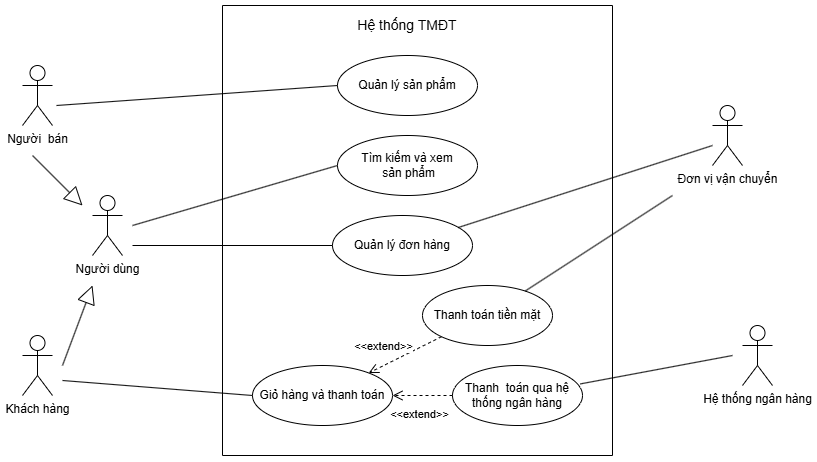

The diagram above was exported from draw.io. Its source (the exported page's mxGraphModel, read from the mxfile embedded in the PNG):
<mxGraphModel dx="1281" dy="527" grid="1" gridSize="10" guides="1" tooltips="1" connect="1" arrows="1" fold="1" page="1" pageScale="1" pageWidth="827" pageHeight="1169" math="0" shadow="0">
  <root>
    <mxCell id="0" />
    <mxCell id="1" parent="0" />
    <mxCell id="IEpJksQy7Rd3RRl3Bc1m-4" value="Giỏ hàng và thanh toán" style="ellipse;whiteSpace=wrap;html=1;" vertex="1" parent="1">
      <mxGeometry x="290" y="400" width="140" height="60" as="geometry" />
    </mxCell>
    <mxCell id="IEpJksQy7Rd3RRl3Bc1m-5" value="Tìm kiếm và xem&lt;div&gt;&amp;nbsp;sản phẩm&lt;/div&gt;" style="ellipse;whiteSpace=wrap;html=1;" vertex="1" parent="1">
      <mxGeometry x="375" y="170" width="140" height="60" as="geometry" />
    </mxCell>
    <mxCell id="IEpJksQy7Rd3RRl3Bc1m-6" value="Quản lý đơn hàng" style="ellipse;whiteSpace=wrap;html=1;" vertex="1" parent="1">
      <mxGeometry x="370" y="250" width="140" height="60" as="geometry" />
    </mxCell>
    <mxCell id="IEpJksQy7Rd3RRl3Bc1m-7" value="Quản lý sản phẩm" style="ellipse;whiteSpace=wrap;html=1;" vertex="1" parent="1">
      <mxGeometry x="375" y="90" width="140" height="60" as="geometry" />
    </mxCell>
    <mxCell id="IEpJksQy7Rd3RRl3Bc1m-8" value="" style="endArrow=none;html=1;rounded=0;" edge="1" parent="1">
      <mxGeometry width="50" height="50" relative="1" as="geometry">
        <mxPoint x="260" y="490" as="sourcePoint" />
        <mxPoint x="260" y="40" as="targetPoint" />
      </mxGeometry>
    </mxCell>
    <mxCell id="IEpJksQy7Rd3RRl3Bc1m-9" value="" style="endArrow=none;html=1;rounded=0;" edge="1" parent="1">
      <mxGeometry width="50" height="50" relative="1" as="geometry">
        <mxPoint x="260" y="40" as="sourcePoint" />
        <mxPoint x="650" y="40" as="targetPoint" />
      </mxGeometry>
    </mxCell>
    <mxCell id="IEpJksQy7Rd3RRl3Bc1m-11" value="" style="endArrow=none;html=1;rounded=0;" edge="1" parent="1">
      <mxGeometry width="50" height="50" relative="1" as="geometry">
        <mxPoint x="260" y="490" as="sourcePoint" />
        <mxPoint x="650" y="490" as="targetPoint" />
      </mxGeometry>
    </mxCell>
    <mxCell id="IEpJksQy7Rd3RRl3Bc1m-12" value="&lt;font style=&quot;font-size: 14px;&quot;&gt;Hệ thống TMĐT&lt;/font&gt;" style="text;html=1;align=center;verticalAlign=middle;whiteSpace=wrap;rounded=0;" vertex="1" parent="1">
      <mxGeometry x="390" y="50" width="110" height="20" as="geometry" />
    </mxCell>
    <mxCell id="IEpJksQy7Rd3RRl3Bc1m-13" value="Khách hàng" style="shape=umlActor;verticalLabelPosition=bottom;verticalAlign=top;html=1;outlineConnect=0;" vertex="1" parent="1">
      <mxGeometry x="60" y="370" width="30" height="60" as="geometry" />
    </mxCell>
    <mxCell id="IEpJksQy7Rd3RRl3Bc1m-14" value="Người&amp;nbsp; bán" style="shape=umlActor;verticalLabelPosition=bottom;verticalAlign=top;html=1;outlineConnect=0;" vertex="1" parent="1">
      <mxGeometry x="60" y="100" width="30" height="60" as="geometry" />
    </mxCell>
    <mxCell id="IEpJksQy7Rd3RRl3Bc1m-19" value="Đơn vị vận chuyển" style="shape=umlActor;verticalLabelPosition=bottom;verticalAlign=top;html=1;outlineConnect=0;" vertex="1" parent="1">
      <mxGeometry x="750" y="140" width="30" height="60" as="geometry" />
    </mxCell>
    <mxCell id="IEpJksQy7Rd3RRl3Bc1m-20" value="Hệ thống ngân hàng" style="shape=umlActor;verticalLabelPosition=bottom;verticalAlign=top;html=1;outlineConnect=0;" vertex="1" parent="1">
      <mxGeometry x="780" y="360" width="30" height="60" as="geometry" />
    </mxCell>
    <mxCell id="IEpJksQy7Rd3RRl3Bc1m-22" value="" style="endArrow=none;html=1;rounded=0;entryX=0;entryY=0.5;entryDx=0;entryDy=0;" edge="1" parent="1" target="IEpJksQy7Rd3RRl3Bc1m-5">
      <mxGeometry width="50" height="50" relative="1" as="geometry">
        <mxPoint x="170" y="260" as="sourcePoint" />
        <mxPoint x="190" y="120" as="targetPoint" />
      </mxGeometry>
    </mxCell>
    <mxCell id="IEpJksQy7Rd3RRl3Bc1m-23" value="" style="endArrow=none;html=1;rounded=0;entryX=0;entryY=0.5;entryDx=0;entryDy=0;" edge="1" parent="1" target="IEpJksQy7Rd3RRl3Bc1m-6">
      <mxGeometry width="50" height="50" relative="1" as="geometry">
        <mxPoint x="170" y="280" as="sourcePoint" />
        <mxPoint x="310" y="345" as="targetPoint" />
      </mxGeometry>
    </mxCell>
    <mxCell id="IEpJksQy7Rd3RRl3Bc1m-26" value="" style="endArrow=none;html=1;rounded=0;" edge="1" parent="1" source="IEpJksQy7Rd3RRl3Bc1m-6">
      <mxGeometry width="50" height="50" relative="1" as="geometry">
        <mxPoint x="500" y="310" as="sourcePoint" />
        <mxPoint x="750" y="180" as="targetPoint" />
      </mxGeometry>
    </mxCell>
    <mxCell id="IEpJksQy7Rd3RRl3Bc1m-27" value="" style="endArrow=none;html=1;rounded=0;exitX=0.983;exitY=0.307;exitDx=0;exitDy=0;exitPerimeter=0;" edge="1" parent="1" source="IEpJksQy7Rd3RRl3Bc1m-29">
      <mxGeometry width="50" height="50" relative="1" as="geometry">
        <mxPoint x="670" y="280" as="sourcePoint" />
        <mxPoint x="770" y="390" as="targetPoint" />
      </mxGeometry>
    </mxCell>
    <mxCell id="IEpJksQy7Rd3RRl3Bc1m-28" value="&amp;lt;&amp;lt;extend&amp;gt;&amp;gt;" style="html=1;verticalAlign=bottom;endArrow=open;dashed=1;endSize=8;curved=0;rounded=0;entryX=1;entryY=0.5;entryDx=0;entryDy=0;" edge="1" parent="1" source="IEpJksQy7Rd3RRl3Bc1m-29" target="IEpJksQy7Rd3RRl3Bc1m-4">
      <mxGeometry x="0.095" y="28" relative="1" as="geometry">
        <mxPoint x="490" y="320" as="sourcePoint" />
        <mxPoint x="430" y="310" as="targetPoint" />
        <mxPoint as="offset" />
      </mxGeometry>
    </mxCell>
    <mxCell id="IEpJksQy7Rd3RRl3Bc1m-29" value="Thanh&amp;nbsp; toán qua hệ thống ngân hàng" style="ellipse;whiteSpace=wrap;html=1;" vertex="1" parent="1">
      <mxGeometry x="490" y="400" width="130" height="60" as="geometry" />
    </mxCell>
    <mxCell id="IEpJksQy7Rd3RRl3Bc1m-30" value="" style="endArrow=none;html=1;rounded=0;" edge="1" parent="1">
      <mxGeometry width="50" height="50" relative="1" as="geometry">
        <mxPoint x="650" y="490" as="sourcePoint" />
        <mxPoint x="650" y="40" as="targetPoint" />
      </mxGeometry>
    </mxCell>
    <mxCell id="IEpJksQy7Rd3RRl3Bc1m-31" value="Người dùng" style="shape=umlActor;verticalLabelPosition=bottom;verticalAlign=top;html=1;outlineConnect=0;" vertex="1" parent="1">
      <mxGeometry x="130" y="230" width="30" height="60" as="geometry" />
    </mxCell>
    <mxCell id="IEpJksQy7Rd3RRl3Bc1m-33" value="" style="endArrow=block;endSize=16;endFill=0;html=1;rounded=0;" edge="1" parent="1">
      <mxGeometry x="-0.75" y="60" width="160" relative="1" as="geometry">
        <mxPoint x="100" y="400" as="sourcePoint" />
        <mxPoint x="130" y="320" as="targetPoint" />
        <mxPoint as="offset" />
      </mxGeometry>
    </mxCell>
    <mxCell id="IEpJksQy7Rd3RRl3Bc1m-34" value="" style="endArrow=block;endSize=16;endFill=0;html=1;rounded=0;" edge="1" parent="1">
      <mxGeometry x="-0.75" y="60" width="160" relative="1" as="geometry">
        <mxPoint x="70" y="190" as="sourcePoint" />
        <mxPoint x="120" y="240" as="targetPoint" />
        <mxPoint as="offset" />
      </mxGeometry>
    </mxCell>
    <mxCell id="IEpJksQy7Rd3RRl3Bc1m-35" value="" style="endArrow=none;html=1;rounded=0;entryX=0;entryY=0.5;entryDx=0;entryDy=0;" edge="1" parent="1" target="IEpJksQy7Rd3RRl3Bc1m-7">
      <mxGeometry width="50" height="50" relative="1" as="geometry">
        <mxPoint x="93.98" y="140" as="sourcePoint" />
        <mxPoint x="344" y="120" as="targetPoint" />
      </mxGeometry>
    </mxCell>
    <mxCell id="IEpJksQy7Rd3RRl3Bc1m-36" value="" style="endArrow=none;html=1;rounded=0;entryX=0;entryY=0.5;entryDx=0;entryDy=0;" edge="1" parent="1" target="IEpJksQy7Rd3RRl3Bc1m-4">
      <mxGeometry width="50" height="50" relative="1" as="geometry">
        <mxPoint x="100" y="415" as="sourcePoint" />
        <mxPoint x="150" y="365" as="targetPoint" />
      </mxGeometry>
    </mxCell>
    <mxCell id="IEpJksQy7Rd3RRl3Bc1m-39" value="&amp;lt;&amp;lt;extend&amp;gt;&amp;gt;" style="html=1;verticalAlign=bottom;endArrow=open;dashed=1;endSize=8;curved=0;rounded=0;exitX=0;exitY=1;exitDx=0;exitDy=0;" edge="1" parent="1" source="IEpJksQy7Rd3RRl3Bc1m-40" target="IEpJksQy7Rd3RRl3Bc1m-4">
      <mxGeometry x="0.4669" y="-9" relative="1" as="geometry">
        <mxPoint x="500" y="370" as="sourcePoint" />
        <mxPoint x="449" y="385" as="targetPoint" />
        <mxPoint as="offset" />
      </mxGeometry>
    </mxCell>
    <mxCell id="IEpJksQy7Rd3RRl3Bc1m-40" value="Thanh toán tiền mặt" style="ellipse;whiteSpace=wrap;html=1;" vertex="1" parent="1">
      <mxGeometry x="460" y="320" width="130" height="60" as="geometry" />
    </mxCell>
    <mxCell id="IEpJksQy7Rd3RRl3Bc1m-41" value="" style="endArrow=none;html=1;rounded=0;" edge="1" parent="1" source="IEpJksQy7Rd3RRl3Bc1m-40">
      <mxGeometry width="50" height="50" relative="1" as="geometry">
        <mxPoint x="600" y="300" as="sourcePoint" />
        <mxPoint x="710" y="230" as="targetPoint" />
      </mxGeometry>
    </mxCell>
  </root>
</mxGraphModel>